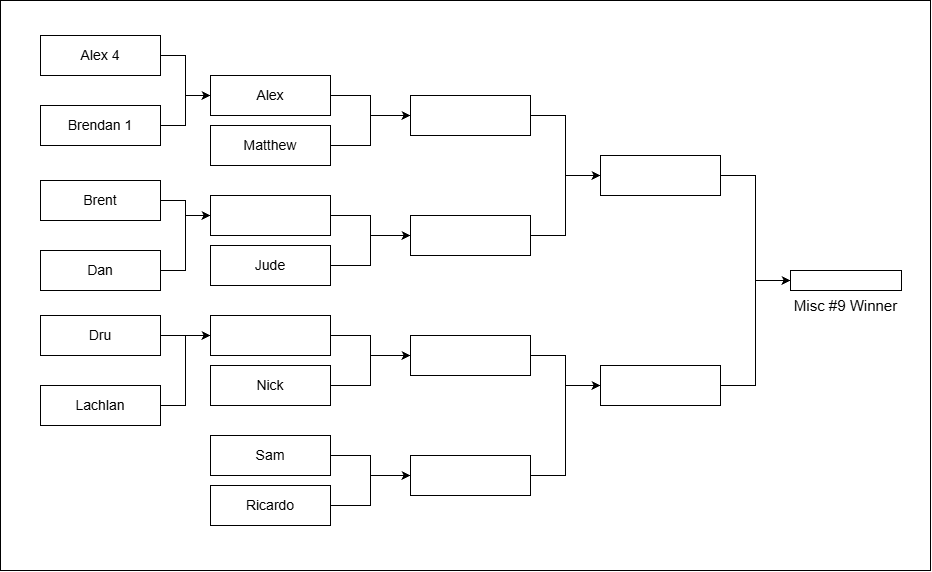

The diagram above was exported from draw.io. Its source (the exported page's mxGraphModel, read from the mxfile embedded in the PNG):
<mxGraphModel dx="2049" dy="1077" grid="1" gridSize="10" guides="1" tooltips="1" connect="1" arrows="1" fold="1" page="1" pageScale="1" pageWidth="827" pageHeight="1169" math="0" shadow="0">
  <root>
    <mxCell id="0" />
    <mxCell id="1" parent="0" />
    <mxCell id="meZ0lVmXI6gz4VGFM_w2-1" parent="1" style="rounded=0;whiteSpace=wrap;html=1;" value="" vertex="1">
      <mxGeometry height="570" width="930" x="200" y="120" as="geometry" />
    </mxCell>
    <mxCell id="meZ0lVmXI6gz4VGFM_w2-2" edge="1" parent="1" source="meZ0lVmXI6gz4VGFM_w2-3" style="edgeStyle=orthogonalEdgeStyle;rounded=0;orthogonalLoop=1;jettySize=auto;html=1;entryX=0;entryY=0.5;entryDx=0;entryDy=0;fontSize=14;" target="meZ0lVmXI6gz4VGFM_w2-19">
      <mxGeometry relative="1" as="geometry" />
    </mxCell>
    <mxCell id="meZ0lVmXI6gz4VGFM_w2-3" parent="1" style="rounded=0;whiteSpace=wrap;html=1;fontSize=14;" value="Alex" vertex="1">
      <mxGeometry height="40" width="120" x="410" y="195" as="geometry" />
    </mxCell>
    <mxCell id="meZ0lVmXI6gz4VGFM_w2-4" edge="1" parent="1" source="meZ0lVmXI6gz4VGFM_w2-5" style="edgeStyle=orthogonalEdgeStyle;rounded=0;orthogonalLoop=1;jettySize=auto;html=1;entryX=0;entryY=0.5;entryDx=0;entryDy=0;fontSize=14;" target="meZ0lVmXI6gz4VGFM_w2-19">
      <mxGeometry relative="1" as="geometry" />
    </mxCell>
    <mxCell id="meZ0lVmXI6gz4VGFM_w2-5" parent="1" style="rounded=0;whiteSpace=wrap;html=1;fontSize=14;" value="Matthew" vertex="1">
      <mxGeometry height="40" width="120" x="410" y="245" as="geometry" />
    </mxCell>
    <mxCell id="meZ0lVmXI6gz4VGFM_w2-6" edge="1" parent="1" source="meZ0lVmXI6gz4VGFM_w2-7" style="edgeStyle=orthogonalEdgeStyle;rounded=0;orthogonalLoop=1;jettySize=auto;html=1;entryX=0;entryY=0.5;entryDx=0;entryDy=0;fontSize=14;" target="meZ0lVmXI6gz4VGFM_w2-21">
      <mxGeometry relative="1" as="geometry" />
    </mxCell>
    <mxCell id="meZ0lVmXI6gz4VGFM_w2-7" parent="1" style="rounded=0;whiteSpace=wrap;html=1;fontSize=14;" value="" vertex="1">
      <mxGeometry height="40" width="120" x="410" y="315" as="geometry" />
    </mxCell>
    <mxCell id="meZ0lVmXI6gz4VGFM_w2-8" edge="1" parent="1" source="meZ0lVmXI6gz4VGFM_w2-9" style="edgeStyle=orthogonalEdgeStyle;rounded=0;orthogonalLoop=1;jettySize=auto;html=1;entryX=0;entryY=0.5;entryDx=0;entryDy=0;fontSize=14;" target="meZ0lVmXI6gz4VGFM_w2-21">
      <mxGeometry relative="1" as="geometry" />
    </mxCell>
    <mxCell id="meZ0lVmXI6gz4VGFM_w2-9" parent="1" style="rounded=0;whiteSpace=wrap;html=1;fontSize=14;" value="Jude" vertex="1">
      <mxGeometry height="40" width="120" x="410" y="365" as="geometry" />
    </mxCell>
    <mxCell id="meZ0lVmXI6gz4VGFM_w2-10" edge="1" parent="1" source="meZ0lVmXI6gz4VGFM_w2-11" style="edgeStyle=orthogonalEdgeStyle;rounded=0;orthogonalLoop=1;jettySize=auto;html=1;entryX=0;entryY=0.5;entryDx=0;entryDy=0;fontSize=14;" target="meZ0lVmXI6gz4VGFM_w2-23">
      <mxGeometry relative="1" as="geometry" />
    </mxCell>
    <mxCell id="meZ0lVmXI6gz4VGFM_w2-11" parent="1" style="rounded=0;whiteSpace=wrap;html=1;fontSize=14;" value="" vertex="1">
      <mxGeometry height="40" width="120" x="410" y="435" as="geometry" />
    </mxCell>
    <mxCell id="meZ0lVmXI6gz4VGFM_w2-12" edge="1" parent="1" source="meZ0lVmXI6gz4VGFM_w2-13" style="edgeStyle=orthogonalEdgeStyle;rounded=0;orthogonalLoop=1;jettySize=auto;html=1;entryX=0;entryY=0.5;entryDx=0;entryDy=0;fontSize=14;" target="meZ0lVmXI6gz4VGFM_w2-23">
      <mxGeometry relative="1" as="geometry" />
    </mxCell>
    <mxCell id="meZ0lVmXI6gz4VGFM_w2-13" parent="1" style="rounded=0;whiteSpace=wrap;html=1;fontSize=14;" value="Nick" vertex="1">
      <mxGeometry height="40" width="120" x="410" y="485" as="geometry" />
    </mxCell>
    <mxCell id="meZ0lVmXI6gz4VGFM_w2-14" edge="1" parent="1" source="meZ0lVmXI6gz4VGFM_w2-15" style="edgeStyle=orthogonalEdgeStyle;rounded=0;orthogonalLoop=1;jettySize=auto;html=1;entryX=0;entryY=0.5;entryDx=0;entryDy=0;fontSize=14;" target="meZ0lVmXI6gz4VGFM_w2-25">
      <mxGeometry relative="1" as="geometry" />
    </mxCell>
    <mxCell id="meZ0lVmXI6gz4VGFM_w2-15" parent="1" style="rounded=0;whiteSpace=wrap;html=1;fontSize=14;" value="Sam" vertex="1">
      <mxGeometry height="40" width="120" x="410" y="555" as="geometry" />
    </mxCell>
    <mxCell id="meZ0lVmXI6gz4VGFM_w2-16" edge="1" parent="1" source="meZ0lVmXI6gz4VGFM_w2-17" style="edgeStyle=orthogonalEdgeStyle;rounded=0;orthogonalLoop=1;jettySize=auto;html=1;entryX=0;entryY=0.5;entryDx=0;entryDy=0;fontSize=14;" target="meZ0lVmXI6gz4VGFM_w2-25">
      <mxGeometry relative="1" as="geometry" />
    </mxCell>
    <mxCell id="meZ0lVmXI6gz4VGFM_w2-17" parent="1" style="rounded=0;whiteSpace=wrap;html=1;fontSize=14;" value="Ricardo" vertex="1">
      <mxGeometry height="40" width="120" x="410" y="605" as="geometry" />
    </mxCell>
    <mxCell id="meZ0lVmXI6gz4VGFM_w2-18" edge="1" parent="1" source="meZ0lVmXI6gz4VGFM_w2-19" style="edgeStyle=orthogonalEdgeStyle;rounded=0;orthogonalLoop=1;jettySize=auto;html=1;entryX=0;entryY=0.5;entryDx=0;entryDy=0;fontSize=14;" target="meZ0lVmXI6gz4VGFM_w2-27">
      <mxGeometry relative="1" as="geometry" />
    </mxCell>
    <mxCell id="meZ0lVmXI6gz4VGFM_w2-19" parent="1" style="rounded=0;whiteSpace=wrap;html=1;fontSize=14;" value="" vertex="1">
      <mxGeometry height="40" width="120" x="610" y="215" as="geometry" />
    </mxCell>
    <mxCell id="meZ0lVmXI6gz4VGFM_w2-20" edge="1" parent="1" source="meZ0lVmXI6gz4VGFM_w2-21" style="edgeStyle=orthogonalEdgeStyle;rounded=0;orthogonalLoop=1;jettySize=auto;html=1;entryX=0;entryY=0.5;entryDx=0;entryDy=0;fontSize=14;" target="meZ0lVmXI6gz4VGFM_w2-27">
      <mxGeometry relative="1" as="geometry" />
    </mxCell>
    <mxCell id="meZ0lVmXI6gz4VGFM_w2-21" parent="1" style="rounded=0;whiteSpace=wrap;html=1;fontSize=14;" value="" vertex="1">
      <mxGeometry height="40" width="120" x="610" y="335" as="geometry" />
    </mxCell>
    <mxCell id="meZ0lVmXI6gz4VGFM_w2-22" edge="1" parent="1" source="meZ0lVmXI6gz4VGFM_w2-23" style="edgeStyle=orthogonalEdgeStyle;rounded=0;orthogonalLoop=1;jettySize=auto;html=1;entryX=0;entryY=0.5;entryDx=0;entryDy=0;fontSize=14;" target="meZ0lVmXI6gz4VGFM_w2-29">
      <mxGeometry relative="1" as="geometry" />
    </mxCell>
    <mxCell id="meZ0lVmXI6gz4VGFM_w2-23" parent="1" style="rounded=0;whiteSpace=wrap;html=1;fontSize=14;" value="" vertex="1">
      <mxGeometry height="40" width="120" x="610" y="455" as="geometry" />
    </mxCell>
    <mxCell id="meZ0lVmXI6gz4VGFM_w2-24" edge="1" parent="1" source="meZ0lVmXI6gz4VGFM_w2-25" style="edgeStyle=orthogonalEdgeStyle;rounded=0;orthogonalLoop=1;jettySize=auto;html=1;entryX=0;entryY=0.5;entryDx=0;entryDy=0;fontSize=14;" target="meZ0lVmXI6gz4VGFM_w2-29">
      <mxGeometry relative="1" as="geometry" />
    </mxCell>
    <mxCell id="meZ0lVmXI6gz4VGFM_w2-25" parent="1" style="rounded=0;whiteSpace=wrap;html=1;fontSize=14;" value="" vertex="1">
      <mxGeometry height="40" width="120" x="610" y="575" as="geometry" />
    </mxCell>
    <mxCell id="meZ0lVmXI6gz4VGFM_w2-26" edge="1" parent="1" source="meZ0lVmXI6gz4VGFM_w2-27" style="edgeStyle=orthogonalEdgeStyle;rounded=0;orthogonalLoop=1;jettySize=auto;html=1;entryX=0;entryY=0.5;entryDx=0;entryDy=0;" target="meZ0lVmXI6gz4VGFM_w2-42">
      <mxGeometry relative="1" as="geometry" />
    </mxCell>
    <mxCell id="meZ0lVmXI6gz4VGFM_w2-27" parent="1" style="rounded=0;whiteSpace=wrap;html=1;fontSize=14;" value="" vertex="1">
      <mxGeometry height="40" width="120" x="800" y="275" as="geometry" />
    </mxCell>
    <mxCell id="meZ0lVmXI6gz4VGFM_w2-28" edge="1" parent="1" source="meZ0lVmXI6gz4VGFM_w2-29" style="edgeStyle=orthogonalEdgeStyle;rounded=0;orthogonalLoop=1;jettySize=auto;html=1;entryX=0;entryY=0.5;entryDx=0;entryDy=0;" target="meZ0lVmXI6gz4VGFM_w2-42">
      <mxGeometry relative="1" as="geometry" />
    </mxCell>
    <mxCell id="meZ0lVmXI6gz4VGFM_w2-29" parent="1" style="rounded=0;whiteSpace=wrap;html=1;fontSize=14;" value="" vertex="1">
      <mxGeometry height="40" width="120" x="800" y="485" as="geometry" />
    </mxCell>
    <mxCell id="meZ0lVmXI6gz4VGFM_w2-30" edge="1" parent="1" source="meZ0lVmXI6gz4VGFM_w2-31" style="edgeStyle=orthogonalEdgeStyle;rounded=0;orthogonalLoop=1;jettySize=auto;html=1;entryX=0;entryY=0.5;entryDx=0;entryDy=0;fontSize=14;" target="meZ0lVmXI6gz4VGFM_w2-3">
      <mxGeometry relative="1" as="geometry" />
    </mxCell>
    <mxCell id="meZ0lVmXI6gz4VGFM_w2-31" parent="1" style="rounded=0;whiteSpace=wrap;html=1;fontSize=14;" value="Alex 4" vertex="1">
      <mxGeometry height="40" width="120" x="240" y="155" as="geometry" />
    </mxCell>
    <mxCell id="meZ0lVmXI6gz4VGFM_w2-32" edge="1" parent="1" source="meZ0lVmXI6gz4VGFM_w2-33" style="edgeStyle=orthogonalEdgeStyle;rounded=0;orthogonalLoop=1;jettySize=auto;html=1;entryX=0;entryY=0.5;entryDx=0;entryDy=0;fontSize=14;" target="meZ0lVmXI6gz4VGFM_w2-3">
      <mxGeometry relative="1" as="geometry" />
    </mxCell>
    <mxCell id="meZ0lVmXI6gz4VGFM_w2-33" parent="1" style="rounded=0;whiteSpace=wrap;html=1;fontSize=14;" value="Brendan 1" vertex="1">
      <mxGeometry height="40" width="120" x="240" y="225" as="geometry" />
    </mxCell>
    <mxCell id="meZ0lVmXI6gz4VGFM_w2-34" edge="1" parent="1" source="meZ0lVmXI6gz4VGFM_w2-35" style="edgeStyle=orthogonalEdgeStyle;rounded=0;orthogonalLoop=1;jettySize=auto;html=1;entryX=0;entryY=0.5;entryDx=0;entryDy=0;fontSize=14;" target="meZ0lVmXI6gz4VGFM_w2-7">
      <mxGeometry relative="1" as="geometry" />
    </mxCell>
    <mxCell id="meZ0lVmXI6gz4VGFM_w2-35" parent="1" style="rounded=0;whiteSpace=wrap;html=1;fontSize=14;" value="Brent" vertex="1">
      <mxGeometry height="40" width="120" x="240" y="300" as="geometry" />
    </mxCell>
    <mxCell id="meZ0lVmXI6gz4VGFM_w2-36" edge="1" parent="1" source="meZ0lVmXI6gz4VGFM_w2-37" style="edgeStyle=orthogonalEdgeStyle;rounded=0;orthogonalLoop=1;jettySize=auto;html=1;entryX=0;entryY=0.5;entryDx=0;entryDy=0;fontSize=14;" target="meZ0lVmXI6gz4VGFM_w2-7">
      <mxGeometry relative="1" as="geometry" />
    </mxCell>
    <mxCell id="meZ0lVmXI6gz4VGFM_w2-37" parent="1" style="rounded=0;whiteSpace=wrap;html=1;fontSize=14;" value="Dan" vertex="1">
      <mxGeometry height="40" width="120" x="240" y="370" as="geometry" />
    </mxCell>
    <mxCell id="meZ0lVmXI6gz4VGFM_w2-38" edge="1" parent="1" source="meZ0lVmXI6gz4VGFM_w2-39" style="edgeStyle=orthogonalEdgeStyle;rounded=0;orthogonalLoop=1;jettySize=auto;html=1;entryX=0;entryY=0.5;entryDx=0;entryDy=0;fontSize=14;" target="meZ0lVmXI6gz4VGFM_w2-11">
      <mxGeometry relative="1" as="geometry" />
    </mxCell>
    <mxCell id="meZ0lVmXI6gz4VGFM_w2-39" parent="1" style="rounded=0;whiteSpace=wrap;html=1;fontSize=14;" value="Dru" vertex="1">
      <mxGeometry height="40" width="120" x="240" y="435" as="geometry" />
    </mxCell>
    <mxCell id="meZ0lVmXI6gz4VGFM_w2-40" edge="1" parent="1" source="meZ0lVmXI6gz4VGFM_w2-41" style="edgeStyle=orthogonalEdgeStyle;rounded=0;orthogonalLoop=1;jettySize=auto;html=1;entryX=0;entryY=0.5;entryDx=0;entryDy=0;fontSize=14;" target="meZ0lVmXI6gz4VGFM_w2-11">
      <mxGeometry relative="1" as="geometry" />
    </mxCell>
    <mxCell id="meZ0lVmXI6gz4VGFM_w2-41" parent="1" style="rounded=0;whiteSpace=wrap;html=1;fontSize=14;" value="Lachlan" vertex="1">
      <mxGeometry height="40" width="120" x="240" y="505" as="geometry" />
    </mxCell>
    <mxCell id="meZ0lVmXI6gz4VGFM_w2-42" parent="1" style="rounded=0;whiteSpace=wrap;html=1;" value="" vertex="1">
      <mxGeometry height="20" width="111" x="990" y="390" as="geometry" />
    </mxCell>
    <mxCell id="meZ0lVmXI6gz4VGFM_w2-43" parent="1" style="text;html=1;whiteSpace=wrap;strokeColor=none;fillColor=none;align=center;verticalAlign=middle;rounded=0;fontSize=15;" value="Misc #9 Winner" vertex="1">
      <mxGeometry height="30" width="129" x="981" y="410" as="geometry" />
    </mxCell>
    <mxCell id="meZ0lVmXI6gz4VGFM_w2-44" parent="1" style="shape=image;verticalLabelPosition=bottom;labelBackgroundColor=default;verticalAlign=top;aspect=fixed;imageAspect=0;image=data:image/png,(base64 omitted: 5776 chars);" value="" vertex="1">
      <mxGeometry height="114.19" width="111" x="990" y="290.81" as="geometry" />
    </mxCell>
  </root>
</mxGraphModel>